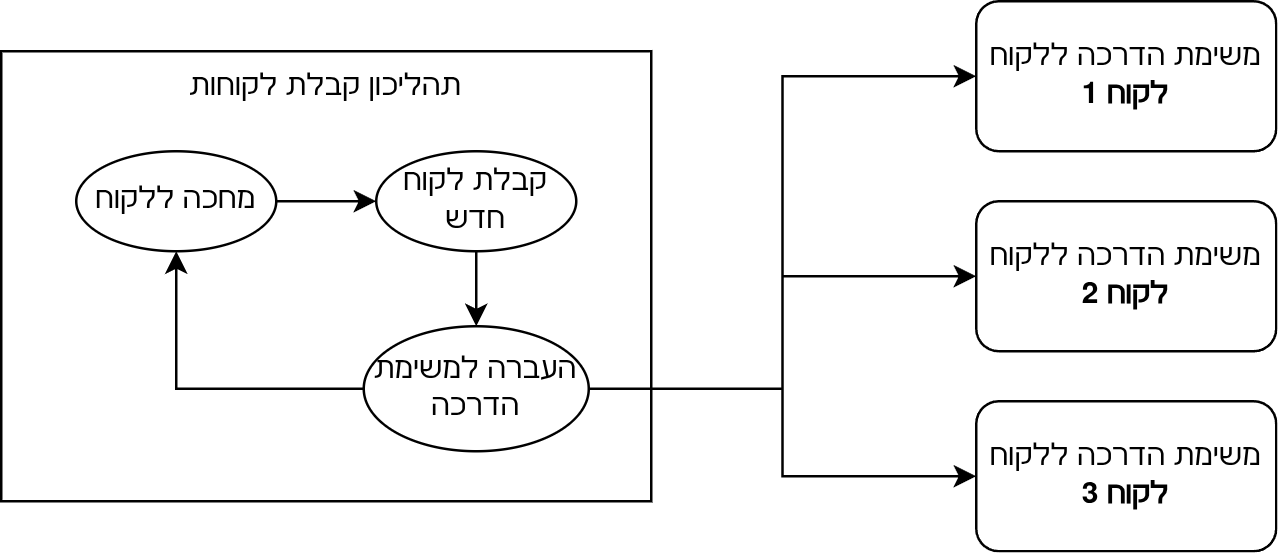

The diagram above was exported from draw.io. Its source (the exported page's mxGraphModel, read from the mxfile embedded in the PNG):
<mxGraphModel dx="570" dy="337" grid="1" gridSize="10" guides="1" tooltips="1" connect="1" arrows="1" fold="1" page="1" pageScale="1" pageWidth="850" pageHeight="1100" math="0" shadow="0">
  <root>
    <mxCell id="0" />
    <mxCell id="1" parent="0" />
    <mxCell id="ez0TBIyfRv-dZw_ornHb-1" parent="1" style="rounded=0;whiteSpace=wrap;html=1;" value="" vertex="1">
      <mxGeometry height="180" width="260" x="100" y="140" as="geometry" />
    </mxCell>
    <mxCell id="ez0TBIyfRv-dZw_ornHb-5" edge="1" parent="1" source="ez0TBIyfRv-dZw_ornHb-2" style="edgeStyle=orthogonalEdgeStyle;rounded=0;orthogonalLoop=1;jettySize=auto;html=1;" target="ez0TBIyfRv-dZw_ornHb-3">
      <mxGeometry relative="1" as="geometry" />
    </mxCell>
    <mxCell id="ez0TBIyfRv-dZw_ornHb-2" parent="1" style="ellipse;whiteSpace=wrap;html=1;" value="מחכה ללקוח" vertex="1">
      <mxGeometry height="40" width="80" x="130" y="180" as="geometry" />
    </mxCell>
    <mxCell id="ez0TBIyfRv-dZw_ornHb-7" edge="1" parent="1" source="ez0TBIyfRv-dZw_ornHb-3" style="edgeStyle=orthogonalEdgeStyle;rounded=0;orthogonalLoop=1;jettySize=auto;html=1;" target="ez0TBIyfRv-dZw_ornHb-6">
      <mxGeometry relative="1" as="geometry" />
    </mxCell>
    <mxCell id="ez0TBIyfRv-dZw_ornHb-3" parent="1" style="ellipse;whiteSpace=wrap;html=1;" value="קבלת לקוח חדש" vertex="1">
      <mxGeometry height="40" width="80" x="250" y="180" as="geometry" />
    </mxCell>
    <mxCell id="ez0TBIyfRv-dZw_ornHb-4" parent="1" style="text;html=1;whiteSpace=wrap;strokeColor=none;fillColor=none;align=center;verticalAlign=middle;rounded=0;" value="תהליכון קבלת לקוחות" vertex="1">
      <mxGeometry height="30" width="130" x="165" y="140" as="geometry" />
    </mxCell>
    <mxCell id="ez0TBIyfRv-dZw_ornHb-9" edge="1" parent="1" source="ez0TBIyfRv-dZw_ornHb-6" style="edgeStyle=orthogonalEdgeStyle;rounded=0;orthogonalLoop=1;jettySize=auto;html=1;entryX=0;entryY=0.5;entryDx=0;entryDy=0;" target="ez0TBIyfRv-dZw_ornHb-8">
      <mxGeometry relative="1" as="geometry" />
    </mxCell>
    <mxCell id="ez0TBIyfRv-dZw_ornHb-10" edge="1" parent="1" source="ez0TBIyfRv-dZw_ornHb-6" style="edgeStyle=orthogonalEdgeStyle;rounded=0;orthogonalLoop=1;jettySize=auto;html=1;entryX=0.5;entryY=1;entryDx=0;entryDy=0;" target="ez0TBIyfRv-dZw_ornHb-2">
      <mxGeometry relative="1" as="geometry" />
    </mxCell>
    <mxCell id="ez0TBIyfRv-dZw_ornHb-15" edge="1" parent="1" source="ez0TBIyfRv-dZw_ornHb-6" style="edgeStyle=orthogonalEdgeStyle;rounded=0;orthogonalLoop=1;jettySize=auto;html=1;entryX=0;entryY=0.5;entryDx=0;entryDy=0;" target="ez0TBIyfRv-dZw_ornHb-12">
      <mxGeometry relative="1" as="geometry" />
    </mxCell>
    <mxCell id="ez0TBIyfRv-dZw_ornHb-16" edge="1" parent="1" source="ez0TBIyfRv-dZw_ornHb-6" style="edgeStyle=orthogonalEdgeStyle;rounded=0;orthogonalLoop=1;jettySize=auto;html=1;entryX=0;entryY=0.5;entryDx=0;entryDy=0;" target="ez0TBIyfRv-dZw_ornHb-14">
      <mxGeometry relative="1" as="geometry" />
    </mxCell>
    <mxCell id="ez0TBIyfRv-dZw_ornHb-6" parent="1" style="ellipse;whiteSpace=wrap;html=1;" value="העברה למשימת הדרכה" vertex="1">
      <mxGeometry height="50" width="90" x="245" y="250" as="geometry" />
    </mxCell>
    <mxCell id="ez0TBIyfRv-dZw_ornHb-8" parent="1" style="rounded=1;whiteSpace=wrap;html=1;" value="משימת הדרכה ללקוח&lt;div&gt;&lt;b&gt;לקוח 1&lt;/b&gt;&lt;/div&gt;" vertex="1">
      <mxGeometry height="60" width="120" x="490" y="120" as="geometry" />
    </mxCell>
    <mxCell id="ez0TBIyfRv-dZw_ornHb-12" parent="1" style="rounded=1;whiteSpace=wrap;html=1;" value="משימת הדרכה ללקוח&lt;div&gt;&lt;b&gt;לקוח 2&lt;/b&gt;&lt;/div&gt;" vertex="1">
      <mxGeometry height="60" width="120" x="490" y="200" as="geometry" />
    </mxCell>
    <mxCell id="ez0TBIyfRv-dZw_ornHb-14" parent="1" style="rounded=1;whiteSpace=wrap;html=1;" value="משימת הדרכה ללקוח&lt;div&gt;&lt;b&gt;לקוח 3&lt;/b&gt;&lt;/div&gt;" vertex="1">
      <mxGeometry height="60" width="120" x="490" y="280" as="geometry" />
    </mxCell>
  </root>
</mxGraphModel>